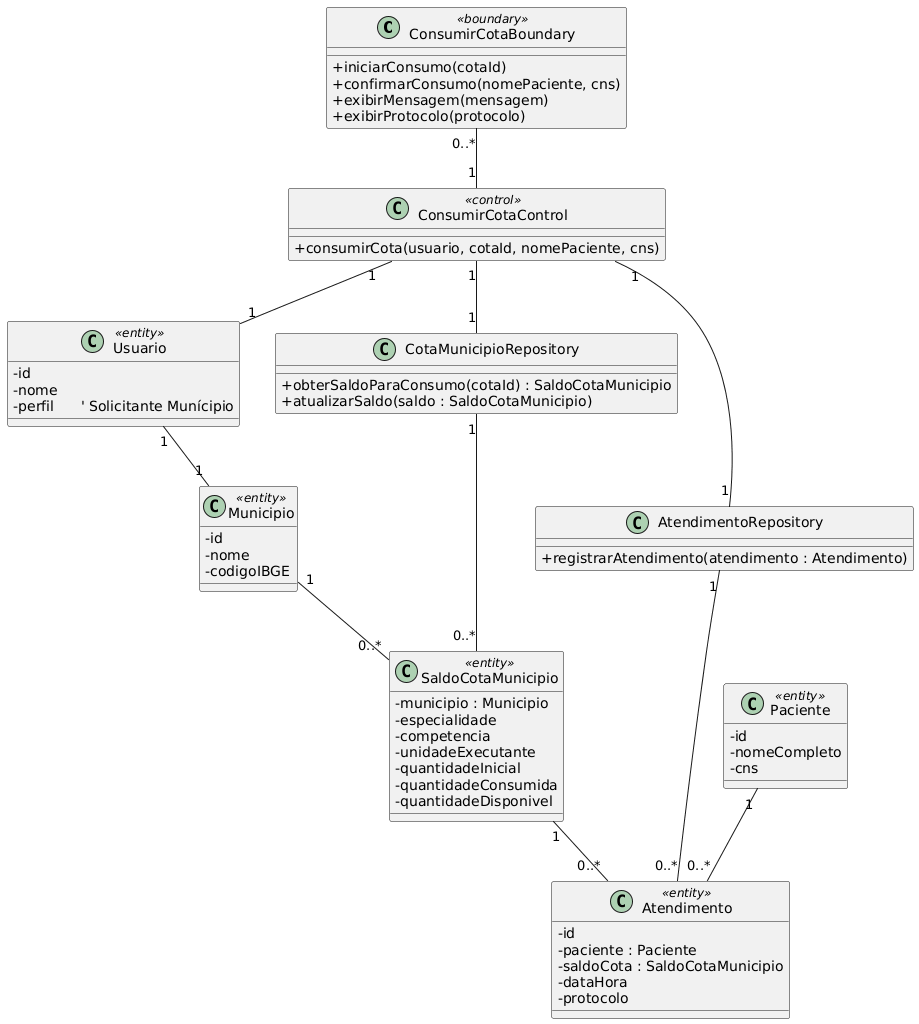

The diagram above was rendered by PlantUML. Its source (embedded in the PNG):
@startuml
skinparam classAttributeIconSize 0

class ConsumirCotaBoundary <<boundary>> {
    +iniciarConsumo(cotaId)
    +confirmarConsumo(nomePaciente, cns)
    +exibirMensagem(mensagem)
    +exibirProtocolo(protocolo)
}

class ConsumirCotaControl <<control>> {
    +consumirCota(usuario, cotaId, nomePaciente, cns)
}

class Usuario <<entity>> {
    -id
    -nome
    -perfil      ' Solicitante Munícipio
}

class Municipio <<entity>> {
    -id
    -nome
    -codigoIBGE
}

class Paciente <<entity>> {
    -id
    -nomeCompleto
    -cns
}

class SaldoCotaMunicipio <<entity>> {
    -municipio : Municipio
    -especialidade
    -competencia
    -unidadeExecutante
    -quantidadeInicial
    -quantidadeConsumida
    -quantidadeDisponivel
}

class Atendimento <<entity>> {
    -id
    -paciente : Paciente
    -saldoCota : SaldoCotaMunicipio
    -dataHora
    -protocolo
}

class CotaMunicipioRepository {
    +obterSaldoParaConsumo(cotaId) : SaldoCotaMunicipio
    +atualizarSaldo(saldo : SaldoCotaMunicipio)
}

class AtendimentoRepository {
    +registrarAtendimento(atendimento : Atendimento)
}

' Boundary - Control
ConsumirCotaBoundary "0..*" -- "1" ConsumirCotaControl

' Control - Usuario
ConsumirCotaControl "1" -- "1" Usuario

' Usuario - Municipio
Usuario "1" -- "1" Municipio

' Municipio - SaldoCotaMunicipio
Municipio "1" -- "0..*" SaldoCotaMunicipio

' SaldoCotaMunicipio - Atendimento
SaldoCotaMunicipio "1" -- "0..*" Atendimento

' Atendimento - Paciente
Paciente "1" -- "0..*" Atendimento

' Control - CotaMunicipioRepository
ConsumirCotaControl "1" -- "1" CotaMunicipioRepository

' Control - AtendimentoRepository
ConsumirCotaControl "1" -- "1" AtendimentoRepository

' Repository - SaldoCotaMunicipio
CotaMunicipioRepository "1" -- "0..*" SaldoCotaMunicipio

' Repository - Atendimento
AtendimentoRepository "1" -- "0..*" Atendimento
@enduml